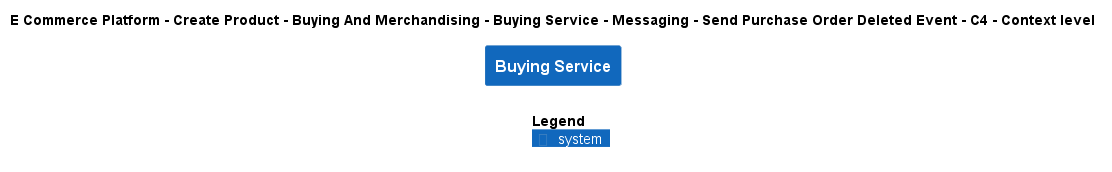

The diagram above was rendered by PlantUML. Its source (embedded in the PNG):
@startuml
!include ..\..\..\..\..\..\..\..\..\.c4s\C4_Context.puml

AddElementTag("c4interflow:lifecycle:new", $bgColor=green, $fontColor=#ffffff, $borderColor=green, $shadowing="False")
AddElementTag("c4interflow:lifecycle:changed", $bgColor=orange, $fontColor=#ffffff, $borderColor=orange, $shadowing="False")
AddElementTag("c4interflow:lifecycle:removed", $bgColor=red, $fontColor=#ffffff, $borderColor=red, $shadowing="False")

AddRelTag("c4interflow:lifecycle:new", $textColor=green, $lineColor=green)
AddRelTag("c4interflow:lifecycle:changed", $textColor=orange, $lineColor=orange)
AddRelTag("c4interflow:lifecycle:removed", $textColor=red, $lineColor=red)

SHOW_PERSON_PORTRAIT()
LAYOUT_TOP_DOWN()

skinparam linetype polyline

title E Commerce Platform - Create Product - Buying And Merchandising - Buying Service - Messaging - Send Purchase Order Deleted Event - C4 - Context level

System(ECommercePlatform.CreateProduct.BuyingAndMerchandising.SoftwareSystems.BuyingService, "Buying Service", "")



SHOW_LEGEND()
@enduml